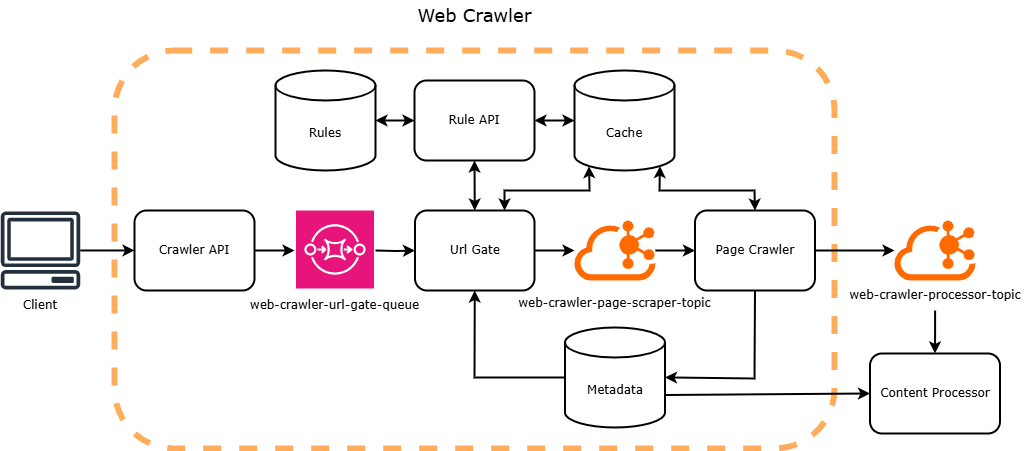

The diagram above was exported from draw.io. Its source (the exported page's mxGraphModel, read from the mxfile embedded in the PNG):
<mxGraphModel dx="1118" dy="561" grid="1" gridSize="10" guides="1" tooltips="1" connect="1" arrows="1" fold="1" page="1" pageScale="1" pageWidth="1100" pageHeight="850" background="none" math="0" shadow="0">
  <root>
    <mxCell id="0" />
    <mxCell id="1" parent="0" />
    <mxCell id="cHXzj-T3bbQYQsX4za70-32" value="" style="rounded=1;whiteSpace=wrap;html=1;fillColor=none;dashed=1;strokeWidth=6;strokeColor=#FF9933;perimeterSpacing=0;opacity=80;glass=0;shadow=0;fontFamily=Verdana;" parent="1" vertex="1">
      <mxGeometry x="142" y="82" width="720" height="398" as="geometry" />
    </mxCell>
    <mxCell id="cHXzj-T3bbQYQsX4za70-18" value="" style="edgeStyle=orthogonalEdgeStyle;rounded=0;orthogonalLoop=1;jettySize=auto;html=1;strokeWidth=2;fontFamily=Verdana;" parent="1" source="cHXzj-T3bbQYQsX4za70-1" target="cHXzj-T3bbQYQsX4za70-8" edge="1">
      <mxGeometry relative="1" as="geometry" />
    </mxCell>
    <mxCell id="cHXzj-T3bbQYQsX4za70-1" value="&lt;font style=&quot;&quot;&gt;Url Gate&lt;/font&gt;" style="rounded=1;whiteSpace=wrap;html=1;strokeWidth=2;fontFamily=Verdana;" parent="1" vertex="1">
      <mxGeometry x="442.5" y="242" width="119.5" height="80" as="geometry" />
    </mxCell>
    <mxCell id="cHXzj-T3bbQYQsX4za70-2" value="&lt;font style=&quot;font-size: 18px;&quot;&gt;Web Crawler&lt;/font&gt;" style="text;html=1;align=center;verticalAlign=middle;whiteSpace=wrap;rounded=0;fontFamily=Verdana;" parent="1" vertex="1">
      <mxGeometry x="415.5" y="32" width="173" height="30" as="geometry" />
    </mxCell>
    <mxCell id="cHXzj-T3bbQYQsX4za70-3" value="&lt;font&gt;Rule API&lt;/font&gt;" style="rounded=1;whiteSpace=wrap;html=1;strokeWidth=2;fontFamily=Verdana;" parent="1" vertex="1">
      <mxGeometry x="442" y="112" width="120" height="80" as="geometry" />
    </mxCell>
    <mxCell id="cHXzj-T3bbQYQsX4za70-4" value="&lt;font&gt;Page Crawler&lt;/font&gt;" style="rounded=1;whiteSpace=wrap;html=1;strokeWidth=2;fontFamily=Verdana;" parent="1" vertex="1">
      <mxGeometry x="722.5" y="242" width="120" height="80" as="geometry" />
    </mxCell>
    <mxCell id="cHXzj-T3bbQYQsX4za70-5" value="&lt;font&gt;Cache&lt;/font&gt;" style="shape=cylinder3;whiteSpace=wrap;html=1;boundedLbl=1;backgroundOutline=1;size=15;strokeWidth=2;fontFamily=Verdana;" parent="1" vertex="1">
      <mxGeometry x="602" y="102" width="100" height="100" as="geometry" />
    </mxCell>
    <mxCell id="cHXzj-T3bbQYQsX4za70-19" value="" style="edgeStyle=orthogonalEdgeStyle;rounded=0;orthogonalLoop=1;jettySize=auto;html=1;strokeWidth=2;fontFamily=Verdana;" parent="1" source="cHXzj-T3bbQYQsX4za70-8" target="cHXzj-T3bbQYQsX4za70-4" edge="1">
      <mxGeometry relative="1" as="geometry" />
    </mxCell>
    <mxCell id="cHXzj-T3bbQYQsX4za70-8" value="" style="points=[];aspect=fixed;html=1;align=center;shadow=0;dashed=0;fillColor=#FF6A00;strokeColor=none;shape=mxgraph.alibaba_cloud.kafka;fontFamily=Verdana;" parent="1" vertex="1">
      <mxGeometry x="602" y="252" width="81" height="60" as="geometry" />
    </mxCell>
    <mxCell id="cHXzj-T3bbQYQsX4za70-36" value="" style="edgeStyle=orthogonalEdgeStyle;rounded=0;orthogonalLoop=1;jettySize=auto;html=1;strokeWidth=2;fontFamily=Verdana;" parent="1" source="cHXzj-T3bbQYQsX4za70-9" edge="1">
      <mxGeometry relative="1" as="geometry">
        <mxPoint x="322" y="282" as="targetPoint" />
      </mxGeometry>
    </mxCell>
    <mxCell id="cHXzj-T3bbQYQsX4za70-9" value="&lt;font&gt;Crawler API&lt;/font&gt;" style="rounded=1;whiteSpace=wrap;html=1;strokeWidth=2;fontFamily=Verdana;" parent="1" vertex="1">
      <mxGeometry x="162" y="242" width="120" height="80" as="geometry" />
    </mxCell>
    <mxCell id="cHXzj-T3bbQYQsX4za70-10" value="&lt;font face=&quot;Verdana&quot;&gt;Metadata&lt;/font&gt;" style="shape=cylinder3;whiteSpace=wrap;html=1;boundedLbl=1;backgroundOutline=1;size=15;strokeWidth=2;fontFamily=Verdana;" parent="1" vertex="1">
      <mxGeometry x="592.4999999999999" y="359" width="100" height="100" as="geometry" />
    </mxCell>
    <mxCell id="cHXzj-T3bbQYQsX4za70-35" value="" style="edgeStyle=orthogonalEdgeStyle;rounded=0;orthogonalLoop=1;jettySize=auto;html=1;strokeWidth=2;fontFamily=Verdana;" parent="1" target="cHXzj-T3bbQYQsX4za70-1" edge="1">
      <mxGeometry relative="1" as="geometry">
        <mxPoint x="403" y="282" as="sourcePoint" />
      </mxGeometry>
    </mxCell>
    <mxCell id="cHXzj-T3bbQYQsX4za70-21" value="" style="endArrow=classic;startArrow=classic;html=1;rounded=0;exitX=0.5;exitY=0;exitDx=0;exitDy=0;entryX=0.5;entryY=1;entryDx=0;entryDy=0;strokeWidth=2;fontFamily=Verdana;" parent="1" source="cHXzj-T3bbQYQsX4za70-1" target="cHXzj-T3bbQYQsX4za70-3" edge="1">
      <mxGeometry width="50" height="50" relative="1" as="geometry">
        <mxPoint x="532" y="312" as="sourcePoint" />
        <mxPoint x="582" y="262" as="targetPoint" />
      </mxGeometry>
    </mxCell>
    <mxCell id="cHXzj-T3bbQYQsX4za70-22" value="" style="endArrow=classic;startArrow=classic;html=1;rounded=0;exitX=1;exitY=0.5;exitDx=0;exitDy=0;entryX=0;entryY=0.5;entryDx=0;entryDy=0;entryPerimeter=0;strokeWidth=2;fontFamily=Verdana;" parent="1" source="cHXzj-T3bbQYQsX4za70-3" target="cHXzj-T3bbQYQsX4za70-5" edge="1">
      <mxGeometry width="50" height="50" relative="1" as="geometry">
        <mxPoint x="532" y="312" as="sourcePoint" />
        <mxPoint x="582" y="262" as="targetPoint" />
      </mxGeometry>
    </mxCell>
    <mxCell id="cHXzj-T3bbQYQsX4za70-23" value="" style="endArrow=classic;startArrow=classic;html=1;rounded=0;exitX=0.75;exitY=0;exitDx=0;exitDy=0;entryX=0.145;entryY=1;entryDx=0;entryDy=-4.35;entryPerimeter=0;strokeWidth=2;fontFamily=Verdana;" parent="1" source="cHXzj-T3bbQYQsX4za70-1" target="cHXzj-T3bbQYQsX4za70-5" edge="1">
      <mxGeometry width="50" height="50" relative="1" as="geometry">
        <mxPoint x="532" y="312" as="sourcePoint" />
        <mxPoint x="582" y="262" as="targetPoint" />
        <Array as="points">
          <mxPoint x="532" y="222" />
          <mxPoint x="617" y="222" />
        </Array>
      </mxGeometry>
    </mxCell>
    <mxCell id="cHXzj-T3bbQYQsX4za70-24" value="" style="endArrow=classic;startArrow=classic;html=1;rounded=0;entryX=0.855;entryY=1;entryDx=0;entryDy=-4.35;entryPerimeter=0;exitX=0.5;exitY=0;exitDx=0;exitDy=0;strokeWidth=2;fontFamily=Verdana;" parent="1" source="cHXzj-T3bbQYQsX4za70-4" target="cHXzj-T3bbQYQsX4za70-5" edge="1">
      <mxGeometry width="50" height="50" relative="1" as="geometry">
        <mxPoint x="532" y="312" as="sourcePoint" />
        <mxPoint x="582" y="262" as="targetPoint" />
        <Array as="points">
          <mxPoint x="782" y="222" />
          <mxPoint x="687" y="222" />
        </Array>
      </mxGeometry>
    </mxCell>
    <mxCell id="cHXzj-T3bbQYQsX4za70-25" value="" style="endArrow=classic;html=1;rounded=0;exitX=0;exitY=0.5;exitDx=0;exitDy=0;exitPerimeter=0;entryX=0.5;entryY=1;entryDx=0;entryDy=0;strokeWidth=2;fontFamily=Verdana;" parent="1" source="cHXzj-T3bbQYQsX4za70-10" target="cHXzj-T3bbQYQsX4za70-1" edge="1">
      <mxGeometry width="50" height="50" relative="1" as="geometry">
        <mxPoint x="532" y="312" as="sourcePoint" />
        <mxPoint x="582" y="262" as="targetPoint" />
        <Array as="points">
          <mxPoint x="502" y="409" />
        </Array>
      </mxGeometry>
    </mxCell>
    <mxCell id="cHXzj-T3bbQYQsX4za70-26" value="" style="endArrow=classic;html=1;rounded=0;exitX=0.5;exitY=1;exitDx=0;exitDy=0;entryX=1;entryY=0.5;entryDx=0;entryDy=0;entryPerimeter=0;strokeWidth=2;fontFamily=Verdana;" parent="1" source="cHXzj-T3bbQYQsX4za70-4" target="cHXzj-T3bbQYQsX4za70-10" edge="1">
      <mxGeometry width="50" height="50" relative="1" as="geometry">
        <mxPoint x="532" y="312" as="sourcePoint" />
        <mxPoint x="582" y="262" as="targetPoint" />
        <Array as="points">
          <mxPoint x="782" y="410" />
        </Array>
      </mxGeometry>
    </mxCell>
    <mxCell id="cHXzj-T3bbQYQsX4za70-27" value="&lt;font&gt;web-crawler-url-gate-queue&lt;/font&gt;" style="text;html=1;align=center;verticalAlign=middle;whiteSpace=wrap;rounded=0;fontFamily=Verdana;" parent="1" vertex="1">
      <mxGeometry x="271.25" y="322" width="182.5" height="30" as="geometry" />
    </mxCell>
    <mxCell id="cHXzj-T3bbQYQsX4za70-28" value="&lt;font&gt;web-crawler-page-scraper-topic&lt;/font&gt;" style="text;html=1;align=center;verticalAlign=middle;whiteSpace=wrap;rounded=0;fontFamily=Verdana;" parent="1" vertex="1">
      <mxGeometry x="541.88" y="320" width="201.25" height="30" as="geometry" />
    </mxCell>
    <mxCell id="cHXzj-T3bbQYQsX4za70-29" value="" style="points=[];aspect=fixed;html=1;align=center;shadow=0;dashed=0;fillColor=#FF6A00;strokeColor=none;shape=mxgraph.alibaba_cloud.kafka;fontFamily=Verdana;" parent="1" vertex="1">
      <mxGeometry x="922" y="252" width="81" height="60" as="geometry" />
    </mxCell>
    <mxCell id="cHXzj-T3bbQYQsX4za70-48" value="" style="edgeStyle=orthogonalEdgeStyle;rounded=0;orthogonalLoop=1;jettySize=auto;html=1;strokeWidth=2;fontFamily=Verdana;" parent="1" source="cHXzj-T3bbQYQsX4za70-30" target="cHXzj-T3bbQYQsX4za70-41" edge="1">
      <mxGeometry relative="1" as="geometry" />
    </mxCell>
    <mxCell id="cHXzj-T3bbQYQsX4za70-30" value="&lt;font&gt;web-crawler-processor-topic&lt;/font&gt;" style="text;html=1;align=center;verticalAlign=middle;whiteSpace=wrap;rounded=0;fontFamily=Verdana;" parent="1" vertex="1">
      <mxGeometry x="868.75" y="312" width="187.5" height="30" as="geometry" />
    </mxCell>
    <mxCell id="cHXzj-T3bbQYQsX4za70-34" value="" style="endArrow=classic;html=1;rounded=0;exitX=1;exitY=0.5;exitDx=0;exitDy=0;strokeWidth=2;fontFamily=Verdana;" parent="1" source="cHXzj-T3bbQYQsX4za70-4" target="cHXzj-T3bbQYQsX4za70-29" edge="1">
      <mxGeometry width="50" height="50" relative="1" as="geometry">
        <mxPoint x="532" y="312" as="sourcePoint" />
        <mxPoint x="902" y="302" as="targetPoint" />
      </mxGeometry>
    </mxCell>
    <mxCell id="cHXzj-T3bbQYQsX4za70-38" value="&lt;font&gt;Rules&lt;/font&gt;" style="shape=cylinder3;whiteSpace=wrap;html=1;boundedLbl=1;backgroundOutline=1;size=15;strokeWidth=2;fontFamily=Verdana;" parent="1" vertex="1">
      <mxGeometry x="303" y="102" width="100" height="100" as="geometry" />
    </mxCell>
    <mxCell id="cHXzj-T3bbQYQsX4za70-41" value="&lt;font&gt;Content Processor&lt;/font&gt;" style="rounded=1;whiteSpace=wrap;html=1;strokeWidth=2;fontFamily=Verdana;" parent="1" vertex="1">
      <mxGeometry x="897.5" y="385" width="130" height="80" as="geometry" />
    </mxCell>
    <mxCell id="cHXzj-T3bbQYQsX4za70-47" value="" style="endArrow=classic;html=1;rounded=0;entryX=0;entryY=0.5;entryDx=0;entryDy=0;strokeWidth=2;fontFamily=Verdana;exitX=1;exitY=0;exitDx=0;exitDy=67.5;exitPerimeter=0;" parent="1" source="cHXzj-T3bbQYQsX4za70-10" target="cHXzj-T3bbQYQsX4za70-41" edge="1">
      <mxGeometry width="50" height="50" relative="1" as="geometry">
        <mxPoint x="730" y="530" as="sourcePoint" />
        <mxPoint x="582" y="262" as="targetPoint" />
      </mxGeometry>
    </mxCell>
    <mxCell id="cHXzj-T3bbQYQsX4za70-50" value="" style="edgeStyle=orthogonalEdgeStyle;rounded=0;orthogonalLoop=1;jettySize=auto;html=1;strokeWidth=2;fontFamily=Verdana;" parent="1" source="cHXzj-T3bbQYQsX4za70-49" target="cHXzj-T3bbQYQsX4za70-9" edge="1">
      <mxGeometry relative="1" as="geometry" />
    </mxCell>
    <mxCell id="cHXzj-T3bbQYQsX4za70-49" value="" style="sketch=0;outlineConnect=0;fontColor=#232F3E;gradientColor=none;fillColor=#232F3D;strokeColor=none;dashed=0;verticalLabelPosition=bottom;verticalAlign=top;align=center;html=1;fontSize=12;fontStyle=0;aspect=fixed;pointerEvents=1;shape=mxgraph.aws4.client;" parent="1" vertex="1">
      <mxGeometry x="28" y="243" width="80" height="77.95" as="geometry" />
    </mxCell>
    <mxCell id="cHXzj-T3bbQYQsX4za70-51" value="Client" style="text;html=1;align=center;verticalAlign=middle;whiteSpace=wrap;rounded=0;fontFamily=Verdana;" parent="1" vertex="1">
      <mxGeometry x="38" y="322" width="60" height="30" as="geometry" />
    </mxCell>
    <mxCell id="cHXzj-T3bbQYQsX4za70-54" value="" style="endArrow=classic;startArrow=classic;html=1;rounded=0;entryX=0;entryY=0.5;entryDx=0;entryDy=0;exitX=1;exitY=0.5;exitDx=0;exitDy=0;exitPerimeter=0;strokeWidth=2;fontFamily=Verdana;" parent="1" source="cHXzj-T3bbQYQsX4za70-38" target="cHXzj-T3bbQYQsX4za70-3" edge="1">
      <mxGeometry width="50" height="50" relative="1" as="geometry">
        <mxPoint x="598" y="282" as="sourcePoint" />
        <mxPoint x="648" y="232" as="targetPoint" />
      </mxGeometry>
    </mxCell>
    <mxCell id="BmHK-dCopMBEHcjmoUjR-2" value="" style="sketch=0;points=[[0,0,0],[0.25,0,0],[0.5,0,0],[0.75,0,0],[1,0,0],[0,1,0],[0.25,1,0],[0.5,1,0],[0.75,1,0],[1,1,0],[0,0.25,0],[0,0.5,0],[0,0.75,0],[1,0.25,0],[1,0.5,0],[1,0.75,0]];outlineConnect=0;fontColor=#232F3E;fillColor=#E7157B;strokeColor=#ffffff;dashed=0;verticalLabelPosition=bottom;verticalAlign=top;align=center;html=1;fontSize=12;fontStyle=0;aspect=fixed;shape=mxgraph.aws4.resourceIcon;resIcon=mxgraph.aws4.sqs;" parent="1" vertex="1">
      <mxGeometry x="323.5" y="242" width="78" height="78" as="geometry" />
    </mxCell>
  </root>
</mxGraphModel>